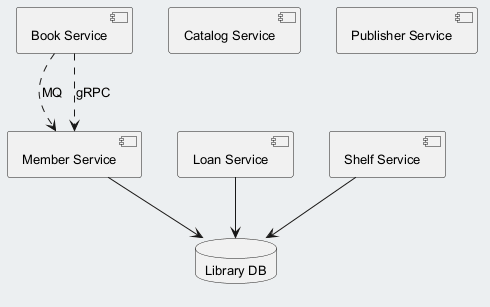

The diagram above was rendered by PlantUML. Its source (embedded in the PNG):
@startuml
skinparam backgroundColor #ECEFF1
skinparam classBackgroundColor #FFFFFF
skinparam classBorderColor #455A64
skinparam defaultFontSize 13
component "Book Service" as C_BookService
component "Loan Service" as C_LoanService
component "Shelf Service" as C_ShelfService
component "Catalog Service" as C_CatalogService
component "Publisher Service" as C_PublisherService
component "Member Service" as C_MemberService
database "Library DB" as DB_library
C_LoanService --> DB_library
C_ShelfService --> DB_library
C_MemberService --> DB_library
C_BookService ..> C_MemberService : MQ
C_BookService ..> C_MemberService : gRPC
@enduml